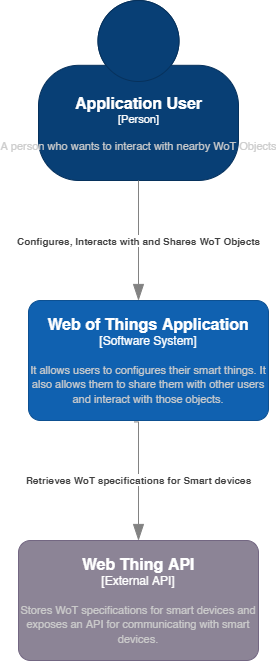

The diagram above was exported from draw.io. Its source (the exported page's mxGraphModel, read from the mxfile embedded in the PNG):
<mxGraphModel dx="1038" dy="489" grid="1" gridSize="10" guides="1" tooltips="1" connect="1" arrows="1" fold="1" page="1" pageScale="1" pageWidth="850" pageHeight="1100" math="0" shadow="0">
  <root>
    <mxCell id="0" />
    <mxCell id="1" parent="0" />
    <object placeholders="1" c4Name="Application User" c4Type="Person" c4Description="A person who wants to interact with nearby WoT Objects" label="&lt;font style=&quot;font-size: 16px&quot;&gt;&lt;b&gt;%c4Name%&lt;/b&gt;&lt;/font&gt;&lt;div&gt;[%c4Type%]&lt;/div&gt;&lt;br&gt;&lt;div&gt;&lt;font style=&quot;font-size: 11px&quot;&gt;&lt;font color=&quot;#cccccc&quot;&gt;%c4Description%&lt;/font&gt;&lt;/div&gt;" id="vvDyTdc-P0dVh4lTCz1C-4">
      <mxCell style="html=1;fontSize=11;dashed=0;whitespace=wrap;fillColor=#083F75;strokeColor=#06315C;fontColor=#ffffff;shape=mxgraph.c4.person2;align=center;metaEdit=1;points=[[0.5,0,0],[1,0.5,0],[1,0.75,0],[0.75,1,0],[0.5,1,0],[0.25,1,0],[0,0.75,0],[0,0.5,0]];resizable=0;" parent="1" vertex="1">
        <mxGeometry x="140" y="20" width="200" height="180" as="geometry" />
      </mxCell>
    </object>
    <object placeholders="1" c4Type="Relationship" c4Description="Configures, Interacts with and Shares WoT Objects" label="&lt;div style=&quot;text-align: left&quot;&gt;&lt;div style=&quot;text-align: center&quot;&gt;&lt;b&gt;%c4Description%&lt;/b&gt;&lt;/div&gt;" id="vvDyTdc-P0dVh4lTCz1C-5">
      <mxCell style="endArrow=blockThin;html=1;fontSize=10;fontColor=#404040;strokeWidth=1;endFill=1;strokeColor=#828282;elbow=vertical;metaEdit=1;endSize=14;startSize=14;jumpStyle=arc;jumpSize=16;rounded=0;edgeStyle=orthogonalEdgeStyle;exitX=0.5;exitY=1;exitDx=0;exitDy=0;exitPerimeter=0;" parent="1" source="vvDyTdc-P0dVh4lTCz1C-4" edge="1">
        <mxGeometry width="240" relative="1" as="geometry">
          <mxPoint x="300" y="390" as="sourcePoint" />
          <mxPoint x="240" y="320" as="targetPoint" />
        </mxGeometry>
      </mxCell>
    </object>
    <object placeholders="1" c4Name="Web of Things Application" c4Type="Software System" c4Description="It allows users to configures their smart things. It also allows them to share them with other users and interact with those objects." label="&lt;font style=&quot;font-size: 16px&quot;&gt;&lt;b&gt;%c4Name%&lt;/b&gt;&lt;/font&gt;&lt;div&gt;[%c4Type%]&lt;/div&gt;&lt;br&gt;&lt;div&gt;&lt;font style=&quot;font-size: 11px&quot;&gt;&lt;font color=&quot;#cccccc&quot;&gt;%c4Description%&lt;/font&gt;&lt;/div&gt;" id="vvDyTdc-P0dVh4lTCz1C-6">
      <mxCell style="rounded=1;whiteSpace=wrap;html=1;labelBackgroundColor=none;fillColor=#1061B0;fontColor=#ffffff;align=center;arcSize=10;strokeColor=#0D5091;metaEdit=1;resizable=0;points=[[0.25,0,0],[0.5,0,0],[0.75,0,0],[1,0.25,0],[1,0.5,0],[1,0.75,0],[0.75,1,0],[0.5,1,0],[0.25,1,0],[0,0.75,0],[0,0.5,0],[0,0.25,0]];" parent="1" vertex="1">
        <mxGeometry x="130" y="320" width="240" height="120" as="geometry" />
      </mxCell>
    </object>
    <object placeholders="1" c4Type="Relationship" c4Description="Retrieves WoT specifications for Smart devices" label="&lt;div style=&quot;text-align: left&quot;&gt;&lt;div style=&quot;text-align: center&quot;&gt;&lt;b&gt;%c4Description%&lt;/b&gt;&lt;/div&gt;" id="vvDyTdc-P0dVh4lTCz1C-7">
      <mxCell style="endArrow=blockThin;html=1;fontSize=10;fontColor=#404040;strokeWidth=1;endFill=1;strokeColor=#828282;elbow=vertical;metaEdit=1;endSize=14;startSize=14;jumpStyle=arc;jumpSize=16;rounded=0;edgeStyle=orthogonalEdgeStyle;exitX=0.44;exitY=1.012;exitDx=0;exitDy=0;exitPerimeter=0;" parent="1" source="vvDyTdc-P0dVh4lTCz1C-6" target="vvDyTdc-P0dVh4lTCz1C-8" edge="1">
        <mxGeometry width="240" relative="1" as="geometry">
          <mxPoint x="300" y="550" as="sourcePoint" />
          <mxPoint x="540" y="550" as="targetPoint" />
          <Array as="points">
            <mxPoint x="240" y="441" />
          </Array>
        </mxGeometry>
      </mxCell>
    </object>
    <object placeholders="1" c4Name="Web Thing API" c4Type="External API" c4Description="Stores WoT specifications for smart devices and exposes an API for communicating with smart devices. " label="&lt;font style=&quot;font-size: 16px&quot;&gt;&lt;b&gt;%c4Name%&lt;/b&gt;&lt;/font&gt;&lt;div&gt;[%c4Type%]&lt;/div&gt;&lt;br&gt;&lt;div&gt;&lt;font style=&quot;font-size: 11px&quot;&gt;&lt;font color=&quot;#cccccc&quot;&gt;%c4Description%&lt;/font&gt;&lt;/div&gt;" id="vvDyTdc-P0dVh4lTCz1C-8">
      <mxCell style="rounded=1;whiteSpace=wrap;html=1;labelBackgroundColor=none;fillColor=#8C8496;fontColor=#ffffff;align=center;arcSize=10;strokeColor=#736782;metaEdit=1;resizable=0;points=[[0.25,0,0],[0.5,0,0],[0.75,0,0],[1,0.25,0],[1,0.5,0],[1,0.75,0],[0.75,1,0],[0.5,1,0],[0.25,1,0],[0,0.75,0],[0,0.5,0],[0,0.25,0]];" parent="1" vertex="1">
        <mxGeometry x="120" y="560" width="240" height="120" as="geometry" />
      </mxCell>
    </object>
  </root>
</mxGraphModel>